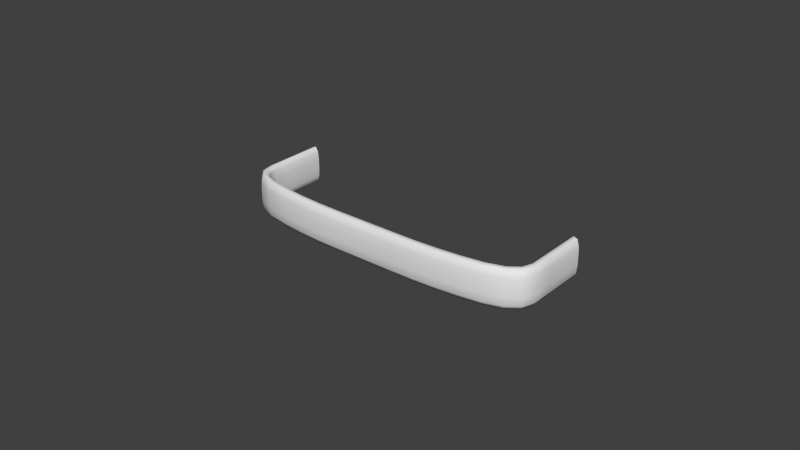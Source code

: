 # Source: Tapered_Arch_Handle_2.blend  (saved by Blender 2.76.0; exported with 4.5.12 LTS)
import bpy
from mathutils import Matrix  # noqa: F401  (used for matrix-valued properties, if any)

bpy.ops.wm.read_factory_settings(use_empty=True)
scene = bpy.context.scene
scene.name = 'Scene'

# ---- collections
col_collection_1 = bpy.data.collections.new('Collection 1'); scene.collection.children.link(col_collection_1)

# ---- world
world_world = bpy.data.worlds.new('World'); scene.world = world_world
world_world.color = (0.05088, 0.05088, 0.05088)
world_world.use_sun_shadow = False
world_world.sun_shadow_jitter_overblur = 0.0
world_world.cycles.sampling_method = 'MANUAL'
world_world.cycles.sample_map_resolution = 256

# ---- meshes
me_mesh = bpy.data.meshes.new('Mesh')
me_mesh.from_pydata([(-0.04757, -0.01459, 0.002154), (-0.04787, -0.01459, 0.004836), (-0.0488, -0.01459, 0.00635), (-0.05011, -0.01459, 0.005804), (-0.05068, -0.01459, 0.003576), (-0.0508, -0.01459, 0.000699), (-0.05077, -0.01459, -0.002154), (-0.05047, -0.01459, -0.004836), (-0.04954, -0.01459, -0.00635), (-0.04823, -0.01459, -0.005804), (-0.04766, -0.01459, -0.003576), (-0.04754, -0.01459, -0.000699), (-0.04757, -0.01921, 0.002154), (-0.04787, -0.01921, 0.004836), (-0.0488, -0.01922, 0.00635), (-0.05011, -0.01922, 0.005804), (-0.05068, -0.01923, 0.003576), (-0.0508, -0.01923, 0.000699), (-0.05077, -0.01923, -0.002154), (-0.05047, -0.01923, -0.004836), (-0.04954, -0.01922, -0.00635), (-0.04823, -0.01921, -0.005804), (-0.04766, -0.01921, -0.003576), (-0.04754, -0.01921, -0.000699), (-0.04698, -0.0221, 0.002154), (-0.04724, -0.02223, 0.004836), (-0.04806, -0.02265, 0.00635), (-0.04921, -0.02324, 0.005804), (-0.04971, -0.0235, 0.003576), (-0.04982, -0.02355, 0.000699), (-0.0498, -0.02354, -0.002154), (-0.04953, -0.02341, -0.004836), (-0.04872, -0.02299, -0.00635), (-0.04756, -0.02239, -0.005804), (-0.04706, -0.02214, -0.003576), (-0.04696, -0.02208, -0.000699), (-0.04463, -0.02432, 0.002154), (-0.04479, -0.02456, 0.004836), (-0.04529, -0.0253, 0.00635), (-0.04599, -0.02635, 0.005804), (-0.0463, -0.02681, 0.003576), (-0.04636, -0.0269, 0.000699), (-0.04635, -0.02688, -0.002154), (-0.04619, -0.02664, -0.004836), (-0.04569, -0.0259, -0.00635), (-0.04498, -0.02485, -0.005804), (-0.04468, -0.0244, -0.003576), (-0.04462, -0.0243, -0.000699), (-0.04003, -0.02611, 0.002154), (-0.04011, -0.02638, 0.004836), (-0.04036, -0.02723, 0.00635), (-0.0407, -0.02843, 0.005804), (-0.04085, -0.02895, 0.003576), (-0.04088, -0.02906, 0.000699), (-0.04087, -0.02904, -0.002154), (-0.0408, -0.02876, -0.004836), (-0.04055, -0.02791, -0.00635), (-0.04021, -0.02671, -0.005804), (-0.04006, -0.02619, -0.003576), (-0.04003, -0.02609, -0.000699), (-0.03329, -0.02728, 0.002154), (-0.03333, -0.02756, 0.004836), (-0.03346, -0.02843, 0.00635), (-0.03365, -0.02966, 0.005804), (-0.03373, -0.0302, 0.003576), (-0.03374, -0.03031, 0.000699), (-0.03374, -0.03028, -0.002154), (-0.0337, -0.03, -0.004836), (-0.03357, -0.02913, -0.00635), (-0.03338, -0.0279, -0.005804), (-0.0333, -0.02737, -0.003576), (-0.03329, -0.02726, -0.000699), (-0.02612, -0.02808, 0.002154), (-0.02615, -0.02836, 0.004836), (-0.02623, -0.02924, 0.00635), (-0.02636, -0.03048, 0.005804), (-0.02641, -0.03101, 0.003576), (-0.02642, -0.03112, 0.000699), (-0.02642, -0.0311, -0.002154), (-0.02639, -0.03082, -0.004836), (-0.0263, -0.02994, -0.00635), (-0.02618, -0.0287, -0.005804), (-0.02613, -0.02817, -0.003576), (-0.02612, -0.02806, -0.000699), (-0.01895, -0.02855, 0.002154), (-0.01896, -0.02883, 0.004836), (-0.019, -0.02971, 0.00635), (-0.01906, -0.03095, 0.005804), (-0.01909, -0.03149, 0.003576), (-0.01909, -0.0316, 0.000699), (-0.01909, -0.03158, -0.002154), (-0.01908, -0.0313, -0.004836), (-0.01904, -0.03042, -0.00635), (-0.01898, -0.02918, -0.005804), (-0.01895, -0.02864, -0.003576), (-0.01895, -0.02853, -0.000699), (-0.01177, -0.02869, 0.002154), (-0.01177, -0.02897, 0.004836), (-0.01177, -0.02985, 0.00635), (-0.01178, -0.0311, 0.005804), (-0.01178, -0.03164, 0.003576), (-0.01178, -0.03175, 0.000699), (-0.01178, -0.03173, -0.002154), (-0.01178, -0.03144, -0.004836), (-0.01178, -0.03056, -0.00635), (-0.01177, -0.02932, -0.005804), (-0.01177, -0.02878, -0.003576), (-0.01177, -0.02867, -0.000699), (-0.004529, -0.02869, 0.002154), (-0.004529, -0.02897, 0.004836), (-0.004529, -0.02985, 0.00635), (-0.004529, -0.0311, 0.005804), (-0.004529, -0.03164, 0.003576), (-0.004529, -0.03175, 0.000699), (-0.004529, -0.03173, -0.002154), (-0.004529, -0.03144, -0.004836), (-0.004529, -0.03056, -0.00635), (-0.004529, -0.02932, -0.005804), (-0.004529, -0.02878, -0.003576), (-0.004529, -0.02867, -0.000699), (0.002717, -0.02869, 0.002154), (0.002717, -0.02897, 0.004836), (0.002717, -0.02985, 0.00635), (0.002717, -0.0311, 0.005804), (0.002717, -0.03164, 0.003576), (0.002717, -0.03175, 0.000699), (0.002717, -0.03173, -0.002154), (0.002717, -0.03144, -0.004836), (0.002717, -0.03056, -0.00635), (0.002717, -0.02932, -0.005804), (0.002717, -0.02878, -0.003576), (0.002717, -0.02867, -0.000699), (0.009964, -0.02869, 0.002154), (0.009964, -0.02897, 0.004836), (0.009964, -0.02985, 0.00635), (0.009964, -0.0311, 0.005804), (0.009964, -0.03164, 0.003576), (0.009964, -0.03175, 0.000699), (0.009964, -0.03173, -0.002154), (0.009964, -0.03144, -0.004836), (0.009964, -0.03056, -0.00635), (0.009964, -0.02932, -0.005804), (0.009964, -0.02878, -0.003576), (0.009964, -0.02867, -0.000699), (0.01716, -0.02862, 0.002154), (0.01717, -0.0289, 0.004836), (0.0172, -0.02978, 0.00635), (0.01724, -0.03102, 0.005804), (0.01726, -0.03156, 0.003576), (0.01726, -0.03167, 0.000699), (0.01726, -0.03165, -0.002154), (0.01725, -0.03137, -0.004836), (0.01722, -0.03048, -0.00635), (0.01718, -0.02924, -0.005804), (0.01716, -0.0287, -0.003576), (0.01716, -0.02859, -0.000699), (0.02433, -0.02823, 0.002154), (0.02435, -0.02851, 0.004836), (0.02443, -0.02939, 0.00635), (0.02453, -0.03063, 0.005804), (0.02458, -0.03116, 0.003576), (0.02459, -0.03128, 0.000699), (0.02459, -0.03125, -0.002154), (0.02456, -0.03097, -0.004836), (0.02449, -0.03009, -0.00635), (0.02438, -0.02885, -0.005804), (0.02433, -0.02832, -0.003576), (0.02432, -0.0282, -0.000699), (0.0315, -0.02751, 0.002154), (0.03154, -0.02779, 0.004836), (0.03165, -0.02867, 0.00635), (0.03182, -0.0299, 0.005804), (0.0319, -0.03043, 0.003576), (0.03191, -0.03054, 0.000699), (0.03191, -0.03052, -0.002154), (0.03187, -0.03024, -0.004836), (0.03175, -0.02937, -0.00635), (0.03158, -0.02813, -0.005804), (0.03151, -0.0276, -0.003576), (0.03149, -0.02749, -0.000699), (0.03852, -0.02646, 0.002154), (0.03859, -0.02673, 0.004836), (0.03878, -0.02759, 0.00635), (0.03906, -0.02881, 0.005804), (0.03918, -0.02934, 0.003576), (0.03921, -0.02944, 0.000699), (0.0392, -0.02942, -0.002154), (0.03914, -0.02914, -0.004836), (0.03894, -0.02828, -0.00635), (0.03866, -0.02707, -0.005804), (0.03854, -0.02654, -0.003576), (0.03852, -0.02643, -0.000699), (0.0437, -0.02482, 0.002154), (0.04384, -0.02507, 0.004836), (0.04426, -0.02586, 0.00635), (0.04486, -0.02696, 0.005804), (0.04512, -0.02744, 0.003576), (0.04517, -0.02754, 0.000699), (0.04516, -0.02752, -0.002154), (0.04502, -0.02727, -0.004836), (0.0446, -0.02649, -0.00635), (0.044, -0.02538, -0.005804), (0.04374, -0.0249, -0.003576), (0.04369, -0.0248, -0.000699), (0.04658, -0.02268, 0.002154), (0.04682, -0.02285, 0.004836), (0.04756, -0.02338, 0.00635), (0.04862, -0.02412, 0.005804), (0.04907, -0.02445, 0.003576), (0.04917, -0.02451, 0.000699), (0.04915, -0.0245, -0.002154), (0.04891, -0.02433, -0.004836), (0.04816, -0.0238, -0.00635), (0.04711, -0.02306, -0.005804), (0.04665, -0.02274, -0.003576), (0.04656, -0.02267, -0.000699), (0.04756, -0.02009, 0.002154), (0.04786, -0.02011, 0.004836), (0.04879, -0.02017, 0.00635), (0.0501, -0.02026, 0.005804), (0.05067, -0.0203, 0.003576), (0.05078, -0.0203, 0.000699), (0.05076, -0.0203, -0.002154), (0.05046, -0.02028, -0.004836), (0.04953, -0.02022, -0.00635), (0.04822, -0.02014, -0.005804), (0.04765, -0.0201, -0.003576), (0.04754, -0.02009, -0.000699), (0.04757, -0.01459, 0.002154), (0.04787, -0.01459, 0.004836), (0.0488, -0.01459, 0.00635), (0.05011, -0.01459, 0.005804), (0.05068, -0.01459, 0.003576), (0.0508, -0.01459, 0.000699), (0.05077, -0.01459, -0.002154), (0.05047, -0.01459, -0.004836), (0.04954, -0.01459, -0.00635), (0.04823, -0.01459, -0.005804), (0.04766, -0.01459, -0.003576), (0.04754, -0.01459, -0.000699), (0.04754, -8.815e-10, -0.000699), (0.04766, -8.815e-10, -0.003576), (0.04823, 8.815e-10, -0.005804), (0.04954, 2.644e-09, -0.00635), (0.05047, 4.407e-09, -0.004836), (0.05077, 6.17e-09, -0.002154), (0.0508, 6.17e-09, 0.000699), (0.05068, 6.17e-09, 0.003576), (0.05011, 4.407e-09, 0.005804), (0.0488, 2.644e-09, 0.00635), (0.04787, 8.815e-10, 0.004836), (0.04757, -8.815e-10, 0.002154), (-0.04754, 0.0, -0.000699), (-0.04766, 0.0, -0.003576), (-0.04823, 0.0, -0.005804), (-0.04954, 0.0, -0.00635), (-0.05047, 0.0, -0.004836), (-0.05077, 0.0, -0.002154), (-0.0508, 0.0, 0.000699), (-0.05068, 0.0, 0.003576), (-0.05011, 0.0, 0.005804), (-0.0488, 0.0, 0.00635), (-0.04787, 0.0, 0.004836), (-0.04757, 0.0, 0.002154)], [], [(12, 13, 25, 24), (1, 2, 14, 13), (4, 5, 17, 16), (10, 11, 23, 22), (2, 3, 15, 14), (7, 8, 20, 19), (9, 10, 22, 21), (8, 9, 21, 20), (0, 1, 13, 12), (16, 17, 29, 28), (5, 6, 18, 17), (6, 7, 19, 18), (15, 16, 28, 27), (23, 12, 24, 35), (18, 19, 31, 30), (19, 20, 32, 31), (24, 25, 37, 36), (22, 23, 35, 34), (36, 37, 49, 48), (14, 15, 27, 26), (17, 18, 30, 29), (20, 21, 33, 32), (21, 22, 34, 33), (35, 24, 36, 47), (13, 14, 26, 25), (34, 35, 47, 46), (28, 29, 41, 40), (27, 28, 40, 39), (26, 27, 39, 38), (29, 30, 42, 41), (32, 33, 45, 44), (33, 34, 46, 45), (31, 32, 44, 43), (47, 36, 48, 59), (25, 26, 38, 37), (30, 31, 43, 42), (45, 46, 58, 57), (48, 49, 61, 60), (46, 47, 59, 58), (38, 39, 51, 50), (59, 48, 60, 71), (40, 41, 53, 52), (39, 40, 52, 51), (44, 45, 57, 56), (41, 42, 54, 53), (42, 43, 55, 54), (43, 44, 56, 55), (51, 52, 64, 63), (60, 61, 73, 72), (58, 59, 71, 70), (37, 38, 50, 49), (52, 53, 65, 64), (71, 60, 72, 83), (50, 51, 63, 62), (56, 57, 69, 68), (57, 58, 70, 69), (53, 54, 66, 65), (54, 55, 67, 66), (55, 56, 68, 67), (49, 50, 62, 61), (72, 73, 85, 84), (70, 71, 83, 82), (64, 65, 77, 76), (63, 64, 76, 75), (69, 70, 82, 81), (83, 72, 84, 95), (75, 76, 88, 87), (61, 62, 74, 73), (62, 63, 75, 74), (65, 66, 78, 77), (66, 67, 79, 78), (67, 68, 80, 79), (68, 69, 81, 80), (76, 77, 89, 88), (81, 82, 94, 93), (82, 83, 95, 94), (80, 81, 93, 92), (84, 85, 97, 96), (74, 75, 87, 86), (77, 78, 90, 89), (94, 95, 107, 106), (95, 84, 96, 107), (73, 74, 86, 85), (100, 101, 113, 112), (78, 79, 91, 90), (79, 80, 92, 91), (96, 97, 109, 108), (88, 89, 101, 100), (87, 88, 100, 99), (91, 92, 104, 103), (107, 96, 108, 119), (86, 87, 99, 98), (89, 90, 102, 101), (92, 93, 105, 104), (93, 94, 106, 105), (85, 86, 98, 97), (90, 91, 103, 102), (106, 107, 119, 118), (98, 99, 111, 110), (108, 109, 121, 120), (99, 100, 112, 111), (111, 112, 124, 123), (103, 104, 116, 115), (104, 105, 117, 116), (105, 106, 118, 117), (119, 108, 120, 131), (97, 98, 110, 109), (101, 102, 114, 113), (102, 103, 115, 114), (109, 110, 122, 121), (120, 121, 133, 132), (124, 125, 137, 136), (112, 113, 125, 124), (116, 117, 129, 128), (118, 119, 131, 130), (110, 111, 123, 122), (113, 114, 126, 125), (114, 115, 127, 126), (115, 116, 128, 127), (117, 118, 130, 129), (131, 120, 132, 143), (122, 123, 135, 134), (132, 133, 145, 144), (134, 135, 147, 146), (130, 131, 143, 142), (121, 122, 134, 133), (125, 126, 138, 137), (123, 124, 136, 135), (136, 137, 149, 148), (127, 128, 140, 139), (129, 130, 142, 141), (126, 127, 139, 138), (128, 129, 141, 140), (143, 132, 144, 155), (137, 138, 150, 149), (135, 136, 148, 147), (138, 139, 151, 150), (144, 145, 157, 156), (142, 143, 155, 154), (139, 140, 152, 151), (140, 141, 153, 152), (141, 142, 154, 153), (155, 144, 156, 167), (133, 134, 146, 145), (156, 157, 169, 168), (154, 155, 167, 166), (147, 148, 160, 159), (146, 147, 159, 158), (151, 152, 164, 163), (167, 156, 168, 179), (148, 149, 161, 160), (152, 153, 165, 164), (153, 154, 166, 165), (163, 164, 176, 175), (145, 146, 158, 157), (149, 150, 162, 161), (150, 151, 163, 162), (166, 167, 179, 178), (161, 162, 174, 173), (168, 169, 181, 180), (160, 161, 173, 172), (159, 160, 172, 171), (158, 159, 171, 170), (164, 165, 177, 176), (165, 166, 178, 177), (179, 168, 180, 191), (162, 163, 175, 174), (180, 181, 193, 192), (157, 158, 170, 169), (172, 173, 185, 184), (171, 172, 184, 183), (177, 178, 190, 189), (191, 180, 192, 203), (178, 179, 191, 190), (170, 171, 183, 182), (173, 174, 186, 185), (176, 177, 189, 188), (169, 170, 182, 181), (174, 175, 187, 186), (175, 176, 188, 187), (203, 192, 204, 215), (189, 190, 202, 201), (192, 193, 205, 204), (190, 191, 203, 202), (182, 183, 195, 194), (184, 185, 197, 196), (183, 184, 196, 195), (195, 196, 208, 207), (185, 186, 198, 197), (186, 187, 199, 198), (187, 188, 200, 199), (188, 189, 201, 200), (202, 203, 215, 214), (181, 182, 194, 193), (196, 197, 209, 208), (200, 201, 213, 212), (215, 204, 216, 227), (204, 205, 217, 216), (194, 195, 207, 206), (207, 208, 220, 219), (197, 198, 210, 209), (199, 200, 212, 211), (201, 202, 214, 213), (208, 209, 221, 220), (198, 199, 211, 210), (216, 217, 229, 228), (214, 215, 227, 226), (193, 194, 206, 205), (220, 221, 233, 232), (213, 214, 226, 225), (227, 216, 228, 239), (205, 206, 218, 217), (206, 207, 219, 218), (212, 213, 225, 224), (226, 227, 239, 238), (209, 210, 222, 221), (210, 211, 223, 222), (211, 212, 224, 223), (219, 220, 232, 231), (221, 222, 234, 233), (224, 225, 237, 236), (225, 226, 238, 237), (218, 219, 231, 230), (223, 224, 236, 235), (217, 218, 230, 229), (222, 223, 235, 234), (1, 0, 263, 262), (234, 235, 244, 245), (9, 8, 255, 254), (7, 6, 257, 256), (235, 236, 243, 244), (237, 238, 241, 242), (231, 232, 247, 248), (3, 2, 261, 260), (233, 234, 245, 246), (5, 4, 259, 258), (4, 3, 260, 259), (2, 1, 262, 261), (11, 10, 253, 252), (8, 7, 256, 255), (230, 231, 248, 249), (229, 230, 249, 250), (6, 5, 258, 257), (238, 239, 240, 241), (232, 233, 246, 247), (239, 228, 251, 240), (236, 237, 242, 243), (0, 11, 252, 263), (228, 229, 250, 251), (10, 9, 254, 253), (11, 0, 12, 23), (3, 4, 16, 15)])
me_mesh.polygons.foreach_set('use_smooth', [True] * 252)
me_mesh.materials.append(None)
me_mesh.use_remesh_preserve_volume = False
me_mesh.use_remesh_preserve_attributes = False
me_mesh.use_mirror_vertex_groups = False
me_mesh.update()

# ---- objects
ob_tapered_arch_handle_2 = bpy.data.objects.new('Tapered Arch Handle 2', me_mesh)

# ---- transforms, parenting, visibility, modifiers, constraints
ob_tapered_arch_handle_2.location = (0.0, 0.0, 0.0)
ob_tapered_arch_handle_2.lineart.crease_threshold = 0.0

# ---- collection membership
col_collection_1.objects.link(ob_tapered_arch_handle_2)

# ---- scene / render settings (as saved in the file)
scene.frame_start = 1; scene.frame_end = 250; scene.frame_set(1)
scene.render.engine = 'CYCLES'
scene.render.resolution_percentage = 50
scene.render.dither_intensity = 0.0
scene.cycles.use_denoising = False
scene.cycles.samples = 10
scene.cycles.sampling_pattern = 'TABULATED_SOBOL'
scene.cycles.light_sampling_threshold = 0.0
scene.cycles.use_adaptive_sampling = False
scene.cycles.use_light_tree = False
scene.cycles.caustics_reflective = False
scene.cycles.caustics_refractive = False
scene.cycles.blur_glossy = 0.0
scene.cycles.max_bounces = 6
scene.cycles.pixel_filter_type = 'GAUSSIAN'
scene.cycles.sample_clamp_direct = 1.0
scene.cycles.sample_clamp_indirect = 1.0
scene.view_settings.view_transform = 'Standard'
bpy.context.view_layer.update()

# ---- added for rendering (the .blend has no active camera and no usable light): camera, sun
cam_auto = bpy.data.cameras.new('AutoCamera')
cam_auto.lens = 50.0
cam_auto.sensor_width = 36.0
cam_auto.clip_end = 1000.0
ob_auto_camera = bpy.data.objects.new('AutoCamera', cam_auto)
scene.collection.objects.link(ob_auto_camera)
ob_auto_camera.location = (0.185045, -0.237928, 0.148036)
ob_auto_camera.rotation_euler = (1.09748, -7.21219e-08, 0.694738)
scene.camera = ob_auto_camera
light_auto_sun = bpy.data.lights.new('AutoSun', 'SUN')
light_auto_sun.energy = 3.0
light_auto_sun.angle = 0.0523599
ob_auto_sun = bpy.data.objects.new('AutoSun', light_auto_sun)
scene.collection.objects.link(ob_auto_sun)
ob_auto_sun.rotation_euler = (0.872665, 0.174533, 0.523599)
bpy.context.view_layer.update()
